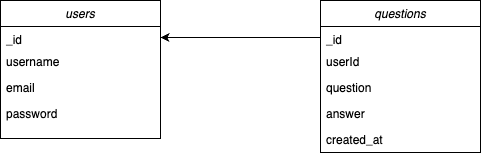

The diagram above was exported from draw.io. Its source (the exported page's mxGraphModel, read from the mxfile embedded in the PNG):
<mxGraphModel dx="1364" dy="795" grid="1" gridSize="10" guides="1" tooltips="1" connect="1" arrows="1" fold="1" page="1" pageScale="1" pageWidth="827" pageHeight="1169" background="#ffffff" math="0" shadow="0">
  <root>
    <mxCell id="WIyWlLk6GJQsqaUBKTNV-0" />
    <mxCell id="WIyWlLk6GJQsqaUBKTNV-1" parent="WIyWlLk6GJQsqaUBKTNV-0" />
    <mxCell id="zkfFHV4jXpPFQw0GAbJ--0" value="users" style="swimlane;fontStyle=2;align=center;verticalAlign=top;childLayout=stackLayout;horizontal=1;startSize=26;horizontalStack=0;resizeParent=1;resizeLast=0;collapsible=1;marginBottom=0;rounded=0;shadow=0;strokeWidth=1;" parent="WIyWlLk6GJQsqaUBKTNV-1" vertex="1">
      <mxGeometry x="210" y="104" width="160" height="138" as="geometry">
        <mxRectangle x="230" y="140" width="160" height="26" as="alternateBounds" />
      </mxGeometry>
    </mxCell>
    <mxCell id="zkfFHV4jXpPFQw0GAbJ--1" value="_id" style="text;align=left;verticalAlign=top;spacingLeft=4;spacingRight=4;overflow=hidden;rotatable=0;points=[[0,0.5],[1,0.5]];portConstraint=eastwest;" parent="zkfFHV4jXpPFQw0GAbJ--0" vertex="1">
      <mxGeometry y="26" width="160" height="22" as="geometry" />
    </mxCell>
    <mxCell id="zkfFHV4jXpPFQw0GAbJ--2" value="username" style="text;align=left;verticalAlign=top;spacingLeft=4;spacingRight=4;overflow=hidden;rotatable=0;points=[[0,0.5],[1,0.5]];portConstraint=eastwest;rounded=0;shadow=0;html=0;" parent="zkfFHV4jXpPFQw0GAbJ--0" vertex="1">
      <mxGeometry y="48" width="160" height="26" as="geometry" />
    </mxCell>
    <mxCell id="zkfFHV4jXpPFQw0GAbJ--3" value="email" style="text;align=left;verticalAlign=top;spacingLeft=4;spacingRight=4;overflow=hidden;rotatable=0;points=[[0,0.5],[1,0.5]];portConstraint=eastwest;rounded=0;shadow=0;html=0;" parent="zkfFHV4jXpPFQw0GAbJ--0" vertex="1">
      <mxGeometry y="74" width="160" height="26" as="geometry" />
    </mxCell>
    <mxCell id="Fuluku6JABPVZIw4ip3w-0" value="password" style="text;align=left;verticalAlign=top;spacingLeft=4;spacingRight=4;overflow=hidden;rotatable=0;points=[[0,0.5],[1,0.5]];portConstraint=eastwest;rounded=0;shadow=0;html=0;" vertex="1" parent="zkfFHV4jXpPFQw0GAbJ--0">
      <mxGeometry y="100" width="160" height="26" as="geometry" />
    </mxCell>
    <mxCell id="Fuluku6JABPVZIw4ip3w-1" value="questions" style="swimlane;fontStyle=2;align=center;verticalAlign=top;childLayout=stackLayout;horizontal=1;startSize=26;horizontalStack=0;resizeParent=1;resizeLast=0;collapsible=1;marginBottom=0;rounded=0;shadow=0;strokeWidth=1;" vertex="1" parent="WIyWlLk6GJQsqaUBKTNV-1">
      <mxGeometry x="530" y="104" width="160" height="152" as="geometry">
        <mxRectangle x="230" y="140" width="160" height="26" as="alternateBounds" />
      </mxGeometry>
    </mxCell>
    <mxCell id="Fuluku6JABPVZIw4ip3w-2" value="_id" style="text;align=left;verticalAlign=top;spacingLeft=4;spacingRight=4;overflow=hidden;rotatable=0;points=[[0,0.5],[1,0.5]];portConstraint=eastwest;" vertex="1" parent="Fuluku6JABPVZIw4ip3w-1">
      <mxGeometry y="26" width="160" height="22" as="geometry" />
    </mxCell>
    <mxCell id="Fuluku6JABPVZIw4ip3w-3" value="userId" style="text;align=left;verticalAlign=top;spacingLeft=4;spacingRight=4;overflow=hidden;rotatable=0;points=[[0,0.5],[1,0.5]];portConstraint=eastwest;rounded=0;shadow=0;html=0;" vertex="1" parent="Fuluku6JABPVZIw4ip3w-1">
      <mxGeometry y="48" width="160" height="26" as="geometry" />
    </mxCell>
    <mxCell id="Fuluku6JABPVZIw4ip3w-4" value="question" style="text;align=left;verticalAlign=top;spacingLeft=4;spacingRight=4;overflow=hidden;rotatable=0;points=[[0,0.5],[1,0.5]];portConstraint=eastwest;rounded=0;shadow=0;html=0;" vertex="1" parent="Fuluku6JABPVZIw4ip3w-1">
      <mxGeometry y="74" width="160" height="26" as="geometry" />
    </mxCell>
    <mxCell id="Fuluku6JABPVZIw4ip3w-5" value="answer" style="text;align=left;verticalAlign=top;spacingLeft=4;spacingRight=4;overflow=hidden;rotatable=0;points=[[0,0.5],[1,0.5]];portConstraint=eastwest;rounded=0;shadow=0;html=0;" vertex="1" parent="Fuluku6JABPVZIw4ip3w-1">
      <mxGeometry y="100" width="160" height="26" as="geometry" />
    </mxCell>
    <mxCell id="Fuluku6JABPVZIw4ip3w-6" value="created_at" style="text;align=left;verticalAlign=top;spacingLeft=4;spacingRight=4;overflow=hidden;rotatable=0;points=[[0,0.5],[1,0.5]];portConstraint=eastwest;rounded=0;shadow=0;html=0;" vertex="1" parent="Fuluku6JABPVZIw4ip3w-1">
      <mxGeometry y="126" width="160" height="26" as="geometry" />
    </mxCell>
    <mxCell id="Fuluku6JABPVZIw4ip3w-8" style="edgeStyle=orthogonalEdgeStyle;rounded=0;orthogonalLoop=1;jettySize=auto;html=1;exitX=0;exitY=0.5;exitDx=0;exitDy=0;entryX=1;entryY=0.5;entryDx=0;entryDy=0;" edge="1" parent="WIyWlLk6GJQsqaUBKTNV-1" source="Fuluku6JABPVZIw4ip3w-2" target="zkfFHV4jXpPFQw0GAbJ--1">
      <mxGeometry relative="1" as="geometry" />
    </mxCell>
  </root>
</mxGraphModel>